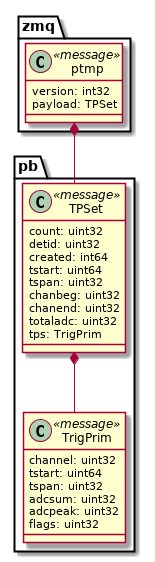

The diagram above was rendered by PlantUML. Its source (embedded in the PNG):
@startuml

set namespaceSeparator ::
  
  class pb::TrigPrim <<message>> {
  {field} channel: uint32
  {field} tstart: uint64
  {field} tspan: uint32
  {field} adcsum: uint32
  {field} adcpeak: uint32
  {field} flags: uint32
  
  }
  
  
  class pb::TPSet <<message>> {
  {field} count: uint32
  {field} detid: uint32
  {field} created: int64
  {field} tstart: uint64
  {field} tspan: uint32
  {field} chanbeg: uint32
  {field} chanend: uint32
  {field} totaladc: uint32
  {field} tps: TrigPrim
  
  }
  
    pb::TPSet *-- pb::TrigPrim
  
  
  class zmq::ptmp <<message>> {
  {field} version: int32
  {field} payload: TPSet
  
  }
  
    zmq::ptmp *-- pb::TPSet
  
@enduml